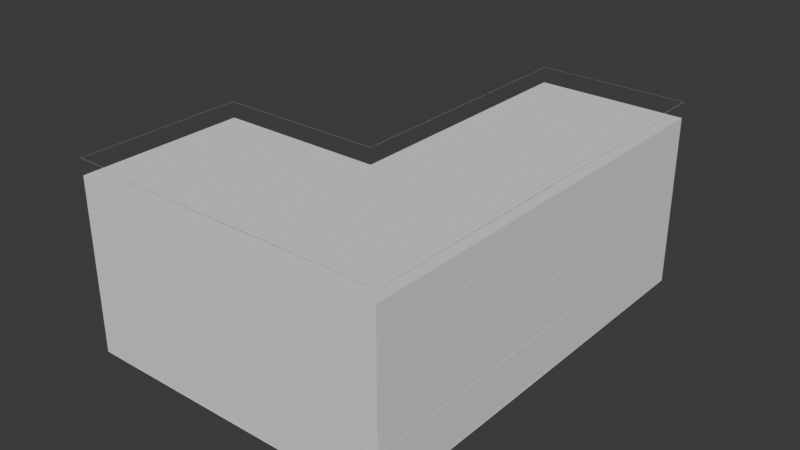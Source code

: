 # Source: Outline.blend  (saved by Blender 4.5.87; exported with 4.5.12 LTS)
import bpy
from mathutils import Matrix  # noqa: F401  (used for matrix-valued properties, if any)

bpy.ops.wm.read_factory_settings(use_empty=True)
scene = bpy.context.scene
scene.name = 'Scene'

# ---- collections
col_collection = bpy.data.collections.new('Collection'); scene.collection.children.link(col_collection)

# ---- images (referenced by path relative to the original .blend; pixels are not part of the script)
import os
ASSET_DIR = os.environ.get("B2B_ASSET_DIR", "")  # directory of the original .blend (textures are referenced by path, not embedded)
HERE = os.path.dirname(os.path.abspath(__file__))  # packed textures are extracted next to this script under _unpacked/

def load_image(name, relpath, width, height, colorspace="sRGB"):
    """Load a texture the original file referenced (path relative to the .blend, or extracted next to this script)."""
    p = next((c for c in (os.path.join(HERE, relpath), os.path.join(ASSET_DIR, relpath)) if relpath and os.path.exists(c)), "")
    if p:
        img = bpy.data.images.load(p, check_existing=True)
        img.name = name
    else:  # same state as the original file: an image datablock whose file is absent (Cycles renders it pink)
        img = bpy.data.images.new(name, width, height)
        img.source = "FILE"
        img.filepath = "//" + (relpath or name)
    img.colorspace_settings.name = colorspace
    return img
img_td_checker = load_image('TD_Checker', '', 128, 128, 'sRGB')

# ---- materials (node trees are filled in below, after node groups)
mat_basic = bpy.data.materials.new('Basic')
mat_basic.surface_render_method = 'BLENDED'
mat_basic.blend_method = 'BLEND'

# ---- node groups
ng_outline = bpy.data.node_groups.new('Outline', 'GeometryNodeTree')
_s = ng_outline.interface.new_socket(name='Geometry', in_out='OUTPUT', socket_type='NodeSocketGeometry')
_s = ng_outline.interface.new_socket(name='Geometry', in_out='INPUT', socket_type='NodeSocketGeometry')
_s = ng_outline.interface.new_socket(name='Elements', in_out='INPUT', socket_type='NodeSocketInt')
_s.default_value = 3
_s.min_value = 1
_s.max_value = 10
_s = ng_outline.interface.new_socket(name='Socket', in_out='INPUT', socket_type='NodeSocketFloat')
_s.default_value = 0.05
_s.description = 'Extrude'
_s = ng_outline.interface.new_socket(name='Extrude material', in_out='INPUT', socket_type='NodeSocketMaterial')
_s.default_value = mat_basic
ng_outline.is_modifier = True
_N = ng_outline.nodes; _L = ng_outline.links
n0 = _N.new('NodeGroupInput'); n0.name = 'Group Input'; n0.location = (-924, -182)
n1 = _N.new('NodeGroupOutput'); n1.name = 'Group Output'; n1.location = (1671, -112)
n2 = _N.new('GeometryNodeExtrudeMesh'); n2.name = 'Extrude Mesh'; n2.location = (-101, 291)
n2.inputs[3].default_value = 0.001
n2.inputs[4].default_value = False
n3 = _N.new('GeometryNodeInputNormal'); n3.name = 'Normal.001'; n3.location = (-1304, 154)
n4 = _N.new('GeometryNodeFieldOnDomain'); n4.name = 'Evaluate on Domain'; n4.location = (-1114, 125)
n4.domain = 'FACE'
n4.data_type = 'FLOAT_VECTOR'
n5 = _N.new('ShaderNodeVectorMath'); n5.name = 'Vector Math'; n5.location = (-924, 125)
n5.operation = 'DOT_PRODUCT'
n6 = _N.new('ShaderNodeMath'); n6.name = 'Math.001'; n6.location = (-696, 125)
n6.operation = 'DIVIDE'
n7 = _N.new('ShaderNodeVectorMath'); n7.name = 'Vector Math.001'; n7.location = (-506, 154)
n7.operation = 'SCALE'
n8 = _N.new('GeometryNodeCaptureAttribute'); n8.name = 'Capture Attribute'; n8.location = (-304, 154)
n8.capture_items.clear()
n9 = _N.new('GeometryNodeSetPosition'); n9.name = 'Set Position'; n9.location = (101, 233)
n10 = _N.new('GeometryNodeSeparateGeometry'); n10.name = 'Separate Geometry.001'; n10.location = (291, 152)
n10.domain = 'FACE'
n11 = _N.new('GeometryNodeJoinGeometry'); n11.name = 'Join Geometry'; n11.location = (1481, -112)
n12 = _N.new('ShaderNodeMath'); n12.name = 'Math'; n12.location = (696, -240)
n12.operation = 'MULTIPLY'
n13 = _N.new('ShaderNodeCombineXYZ'); n13.name = 'Combine XYZ'; n13.location = (886, -240)
n14 = _N.new('GeometryNodeDuplicateElements'); n14.name = 'Duplicate Elements'; n14.location = (494, 58)
n14.domain = 'FACE'
n15 = _N.new('GeometryNodeSetPosition'); n15.name = 'Set Position.001'; n15.location = (1076, -45)
n16 = _N.new('GeometryNodeBoundBox'); n16.name = 'Bounding Box'; n16.location = (-696, -240)
n16.inputs[1].default_value = False
n17 = _N.new('ShaderNodeVectorMath'); n17.name = 'Vector Math.002'; n17.location = (-506, -240)
n17.operation = 'SUBTRACT'
n18 = _N.new('ShaderNodeMath'); n18.name = 'Math.002'; n18.location = (-101, -240)
n18.operation = 'DIVIDE'
n18.use_clamp = True
n19 = _N.new('ShaderNodeVectorMath'); n19.name = 'Vector Math.003'; n19.location = (-304, -240)
n19.operation = 'NORMALIZE'
n20 = _N.new('GeometryNodeSetMaterial'); n20.name = 'Set Material'; n20.location = (1279, -141)
n21 = _N.new('NodeReroute'); n21.name = 'Reroute'; n21.location = (-696, -431)
n21.width = 20
n21.socket_idname = 'NodeSocketMaterial'
n22 = _N.new('NodeReroute'); n22.name = 'Reroute.001'; n22.location = (1216, -431)
n22.width = 20
n22.socket_idname = 'NodeSocketMaterial'
n23 = _N.new('NodeReroute'); n23.name = 'Reroute.002'; n23.location = (-696, 427)
n23.width = 20
n23.socket_idname = 'NodeSocketGeometry'
n24 = _N.new('NodeReroute'); n24.name = 'Reroute.003'; n24.location = (-366, 427)
n24.width = 20
n24.socket_idname = 'NodeSocketGeometry'
n25 = _N.new('NodeReroute'); n25.name = 'Reroute.004'; n25.location = (-696, -107)
n25.width = 20
n25.socket_idname = 'NodeSocketInt'
n26 = _N.new('NodeReroute'); n26.name = 'Reroute.005'; n26.location = (-164, -107)
n26.width = 20
n26.socket_idname = 'NodeSocketInt'
n27 = _N.new('NodeReroute'); n27.name = 'Reroute.006'; n27.location = (-1114, 183)
n27.width = 20
n27.socket_idname = 'NodeSocketVector'
n28 = _N.new('NodeReroute'); n28.name = 'Reroute.007'; n28.location = (-974, 183)
n28.width = 20
n28.socket_idname = 'NodeSocketVector'
n29 = _N.new('NodeReroute'); n29.name = 'Reroute.008'; n29.location = (-556, 183)
n29.width = 20
n29.socket_idname = 'NodeSocketVector'
n30 = _N.new('NodeReroute'); n30.name = 'Reroute.009'; n30.location = (1419, 427)
n30.width = 20
n30.socket_idname = 'NodeSocketGeometry'
n31 = _N.new('NodeReroute'); n31.name = 'Reroute.010'; n31.location = (431, -107)
n31.width = 20
n31.socket_idname = 'NodeSocketInt'
n32 = _N.new('NodeReroute'); n32.name = 'Reroute.011'; n32.location = (634, -273)
n32.width = 20
n32.socket_idname = 'NodeSocketFloat'
n33 = _N.new('NodeReroute'); n33.name = 'Reroute.012'; n33.location = (-101, 17)
n33.width = 20
n33.socket_idname = 'NodeSocketVector'
n34 = _N.new('NodeReroute'); n34.name = 'Reroute.013'; n34.location = (39, 17)
n34.width = 20
n34.socket_idname = 'NodeSocketVector'
n35 = _N.new('NodeReroute'); n35.name = 'Reroute.014'; n35.location = (101, 29)
n35.width = 20
n35.socket_idname = 'NodeSocketBool'
n36 = _N.new('NodeReroute'); n36.name = 'Reroute.015'; n36.location = (1026, 25)
n36.width = 20
n36.socket_idname = 'NodeSocketGeometry'
_L.new(n3.outputs[0], n4.inputs[0])
_L.new(n4.outputs[0], n5.inputs[1])
_L.new(n5.outputs[1], n6.inputs[1])
_L.new(n6.outputs[0], n7.inputs[3])
_L.new(n7.outputs[0], n8.inputs[1])
_L.new(n2.outputs[0], n9.inputs[0])
_L.new(n2.outputs[1], n9.inputs[1])
_L.new(n8.outputs[0], n2.inputs[0])
_L.new(n9.outputs[0], n10.inputs[0])
_L.new(n11.outputs[0], n1.inputs[0])
_L.new(n14.outputs[1], n12.inputs[0])
_L.new(n13.outputs[0], n15.inputs[3])
_L.new(n20.outputs[0], n11.inputs[0])
_L.new(n12.outputs[0], n13.inputs[2])
_L.new(n16.outputs[2], n17.inputs[0])
_L.new(n16.outputs[1], n17.inputs[1])
_L.new(n17.outputs[0], n19.inputs[0])
_L.new(n19.outputs[0], n18.inputs[0])
_L.new(n0.outputs[0], n16.inputs[0])
_L.new(n0.outputs[2], n6.inputs[0])
_L.new(n15.outputs[0], n20.inputs[0])
_L.new(n0.outputs[3], n21.inputs[0])
_L.new(n21.outputs[0], n22.inputs[0])
_L.new(n22.outputs[0], n20.inputs[2])
_L.new(n0.outputs[0], n23.inputs[0])
_L.new(n23.outputs[0], n24.inputs[0])
_L.new(n24.outputs[0], n8.inputs[0])
_L.new(n0.outputs[1], n25.inputs[0])
_L.new(n25.outputs[0], n26.inputs[0])
_L.new(n26.outputs[0], n18.inputs[1])
_L.new(n3.outputs[0], n27.inputs[0])
_L.new(n27.outputs[0], n28.inputs[0])
_L.new(n28.outputs[0], n5.inputs[0])
_L.new(n28.outputs[0], n29.inputs[0])
_L.new(n29.outputs[0], n7.inputs[0])
_L.new(n24.outputs[0], n30.inputs[0])
_L.new(n30.outputs[0], n11.inputs[0])
_L.new(n26.outputs[0], n31.inputs[0])
_L.new(n31.outputs[0], n14.inputs[2])
_L.new(n18.outputs[0], n32.inputs[0])
_L.new(n32.outputs[0], n12.inputs[1])
_L.new(n8.outputs[1], n33.inputs[0])
_L.new(n33.outputs[0], n34.inputs[0])
_L.new(n34.outputs[0], n9.inputs[3])
_L.new(n2.outputs[2], n35.inputs[0])
_L.new(n35.outputs[0], n10.inputs[1])
_L.new(n14.outputs[0], n36.inputs[0])
_L.new(n36.outputs[0], n15.inputs[0])
_L.new(n10.outputs[0], n14.inputs[0])
n1.is_active_output = True
ng_triplanarmap = bpy.data.node_groups.new('TriPlanarMap', 'ShaderNodeTree')
_s = ng_triplanarmap.interface.new_socket(name='TriPlanarMap', in_out='OUTPUT', socket_type='NodeSocketVector')
_s = ng_triplanarmap.interface.new_socket(name='Tile', in_out='INPUT', socket_type='NodeSocketFloat')
_s.min_value = -1e+04
_s.max_value = 1e+04
_N = ng_triplanarmap.nodes; _L = ng_triplanarmap.links
n0 = _N.new('ShaderNodeNewGeometry'); n0.name = 'Geometry'; n0.location = (-611, 141)
n1 = _N.new('ShaderNodeMath'); n1.name = 'Math.002'; n1.location = (-181, -455)
n1.operation = 'MULTIPLY'
n2 = _N.new('ShaderNodeSeparateXYZ'); n2.name = 'Separate XYZ'; n2.location = (-409, -86)
n3 = _N.new('ShaderNodeMath'); n3.name = 'Math'; n3.location = (-181, 34)
n3.operation = 'MULTIPLY'
n4 = _N.new('ShaderNodeSeparateXYZ'); n4.name = 'Separate XYZ.001'; n4.location = (-181, 262)
n5 = _N.new('ShaderNodeMath'); n5.name = 'Math.003'; n5.location = (261, 320)
n5.operation = 'ABSOLUTE'
n6 = _N.new('ShaderNodeCombineXYZ'); n6.name = 'Combine XYZ.002'; n6.location = (59, -455)
n7 = _N.new('ShaderNodeMath'); n7.name = 'Math.001'; n7.location = (-181, -182)
n7.operation = 'MULTIPLY'
n8 = _N.new('ShaderNodeMath'); n8.name = 'Math.004'; n8.location = (59, 262)
n8.operation = 'ABSOLUTE'
n9 = _N.new('ShaderNodeCombineXYZ'); n9.name = 'Combine XYZ'; n9.location = (59, 34)
n10 = _N.new('ShaderNodeCombineXYZ'); n10.name = 'Combine XYZ.001'; n10.location = (59, -189)
n11 = _N.new('ShaderNodeMix'); n11.name = 'Mix'; n11.location = (261, 91)
n11.data_type = 'RGBA'
n12 = _N.new('ShaderNodeMix'); n12.name = 'Mix.001'; n12.location = (476, 91)
n12.data_type = 'RGBA'
n13 = _N.new('NodeGroupInput'); n13.name = 'Group Input'; n13.location = (-409, -278)
n14 = _N.new('NodeGroupOutput'); n14.name = 'Group Output'; n14.location = (666, 91)
n15 = _N.new('NodeReroute'); n15.name = 'Reroute'; n15.location = (-409, 163)
n15.width = 14
n15.socket_idname = 'NodeSocketVector'
n16 = _N.new('NodeReroute'); n16.name = 'Reroute.001'; n16.location = (59, 320)
n16.width = 14
n16.socket_idname = 'NodeSocketFloat'
n17 = _N.new('NodeReroute'); n17.name = 'Reroute.002'; n17.location = (199, 320)
n17.width = 14
n17.socket_idname = 'NodeSocketFloat'
n18 = _N.new('NodeReroute'); n18.name = 'Reroute.003'; n18.location = (401, -488)
n18.width = 14
n18.socket_idname = 'NodeSocketVector'
_L.new(n2.outputs[2], n1.inputs[0])
_L.new(n13.outputs[0], n1.inputs[1])
_L.new(n0.outputs[0], n2.inputs[0])
_L.new(n2.outputs[0], n3.inputs[0])
_L.new(n13.outputs[0], n3.inputs[1])
_L.new(n7.outputs[0], n6.inputs[0])
_L.new(n1.outputs[0], n6.inputs[1])
_L.new(n2.outputs[1], n7.inputs[0])
_L.new(n13.outputs[0], n7.inputs[1])
_L.new(n4.outputs[1], n8.inputs[0])
_L.new(n3.outputs[0], n9.inputs[0])
_L.new(n7.outputs[0], n9.inputs[1])
_L.new(n3.outputs[0], n10.inputs[0])
_L.new(n1.outputs[0], n10.inputs[1])
_L.new(n8.outputs[0], n11.inputs[0])
_L.new(n9.outputs[0], n11.inputs[6])
_L.new(n10.outputs[0], n11.inputs[7])
_L.new(n5.outputs[0], n12.inputs[0])
_L.new(n11.outputs[2], n12.inputs[6])
_L.new(n12.outputs[2], n14.inputs[0])
_L.new(n0.outputs[1], n15.inputs[0])
_L.new(n15.outputs[0], n4.inputs[0])
_L.new(n4.outputs[0], n16.inputs[0])
_L.new(n16.outputs[0], n17.inputs[0])
_L.new(n17.outputs[0], n5.inputs[0])
_L.new(n6.outputs[0], n18.inputs[0])
_L.new(n18.outputs[0], n12.inputs[7])
n14.is_active_output = True

# ---- material node trees
mat_basic.use_nodes = True; mat_basic.node_tree.nodes.clear()

# ---- world
world_world = bpy.data.worlds.new('World'); scene.world = world_world
world_world.use_nodes = True; world_world.node_tree.nodes.clear()
_N = world_world.node_tree.nodes; _L = world_world.node_tree.links
n0 = _N.new('ShaderNodeOutputWorld'); n0.name = 'World Output'; n0.location = (300, 300)
n1 = _N.new('ShaderNodeBackground'); n1.name = 'Background'; n1.location = (10, 300)
n1.inputs[0].default_value = (0.05088, 0.05088, 0.05088, 1.0)
_L.new(n1.outputs[0], n0.inputs[0])
n0.is_active_output = True
world_world.color = (0.05088, 0.05088, 0.05088)
world_world.use_sun_shadow = False
world_world.sun_shadow_jitter_overblur = 0.0

# ---- meshes
me_mesh_1635 = bpy.data.meshes.new('Mesh.1635')
me_mesh_1635.from_pydata([(0.175, 0.5, -0.2), (0.175, -0.5, -0.2), (-0.175, 0.5, -0.2), (0.175, 0.5, 0.2), (0.175, -0.5, 0.2), (-0.175, 0.5, 0.2), (-0.175, -0.5, 0.2), (-0.175, -0.5, -0.2), (0.175, -0.1122, -0.2), (0.175, -0.1122, 0.2), (-0.175, -0.1122, 0.2), (-0.175, -0.1122, -0.2), (-0.5632, -0.1122, 0.2), (-0.5632, -0.5, 0.2), (-0.5632, -0.5, -0.2), (-0.5632, -0.1122, -0.2)], [], [(8, 9, 4, 1), (2, 5, 3, 0), (9, 10, 6, 4), (11, 10, 5, 2), (1, 4, 6, 7), (6, 10, 12, 13), (3, 5, 10, 9), (0, 3, 9, 8), (14, 13, 12, 15), (10, 11, 15, 12), (7, 6, 13, 14)])
_uv = me_mesh_1635.uv_layers.new(name='UVMap')
_uv.uv.foreach_set('vector', [0.3878, 0.3, 0.3878, 0.7, 1.192e-07, 0.7, -1.192e-07, 0.3, 0.325, 0.3, 0.325, 0.7, 0.675, 0.7, 0.675, 0.3, 0.675, 0.3878, 0.325, 0.3878, 0.325, 1.192e-07, 0.675, 1.192e-07, 0.3878, 0.3, 0.3878, 0.7, 1.0, 0.7, 1.0, 0.3, 0.675, 0.3, 0.675, 0.7, 0.325, 0.7, 0.325, 0.3, 0.325, 1.192e-07, 0.325, 0.3878, 0.325, 0.3878, 0.325, 1.192e-07, 0.675, 1.0, 0.325, 1.0, 0.325, 0.3878, 0.675, 0.3878, 1.0, 0.3, 1.0, 0.7, 0.3878, 0.7, 0.3878, 0.3, -1.192e-07, 0.3, 1.192e-07, 0.7, 0.3878, 0.7, 0.3878, 0.3, 0.3878, 0.7, 0.3878, 0.3, 0.3878, 0.3, 0.3878, 0.7, 0.325, 0.3, 0.325, 0.7, 0.325, 0.7, 0.325, 0.3])
me_mesh_1635.update()

# ---- objects
ob_object = bpy.data.objects.new('Object', me_mesh_1635)
_N = mat_basic.node_tree.nodes; _L = mat_basic.node_tree.links
n0 = _N.new('ShaderNodeBsdfPrincipled'); n0.name = 'Principled BSDF'; n0.location = (123, 0)
n0.inputs[0].default_value = (0.5829, 0.5829, 0.5829, 1.0)
n1 = _N.new('ShaderNodeOutputMaterial'); n1.name = 'Material Output'; n1.location = (413, 0)
n2 = _N.new('ShaderNodeTexImage'); n2.name = 'Image Texture'; n2.location = (-167, 0)
n2.image = img_td_checker
n3 = _N.new('ShaderNodeGroup'); n3.name = 'Group'; n3.location = (-369, 0)
n3.node_tree = ng_triplanarmap
n3.inputs[0].default_value = 0.5
n4 = _N.new('ShaderNodeMapping'); n4.name = 'Mapping'; n4.location = (-378, -226)
n5 = _N.new('ShaderNodeTexCoord'); n5.name = 'Texture Coordinate'; n5.location = (-607, -226)
n5.object = None
n6 = _N.new('ShaderNodeValue'); n6.name = 'Value'; n6.location = (-611, -491)
n6.outputs[0].default_value = 1.0
_L.new(n0.outputs[0], n1.inputs[0])
_L.new(n4.outputs[0], n2.inputs[0])
_L.new(n6.outputs[0], n4.inputs[3])
_L.new(n5.outputs[2], n4.inputs[0])
n1.is_active_output = True

# ---- transforms, parenting, visibility, modifiers, constraints
ob_object.location = (0.0, 0.0, 0.0)
ob_object.color = (0.8, 0.8, 0.8, 1.0)
_m = ob_object.modifiers.new('GeometryNodes', 'NODES')
_m.node_group = ng_outline
_gi = [s.identifier for s in ng_outline.interface.items_tree if s.item_type == 'SOCKET' and s.in_out == 'INPUT']
_m[_gi[1]] = 5  # Elements
_m[_gi[2]] = 0.044  # Socket
_m[_gi[3]] = mat_basic  # Extrude material

# ---- collection membership
col_collection.objects.link(ob_object)

# ---- scene / render settings (as saved in the file)
scene.frame_start = 1; scene.frame_end = 250; scene.frame_set(1)
scene.render.engine = 'BLENDER_EEVEE_NEXT'
scene.eevee.ray_tracing_options.trace_max_roughness = 0.0
bpy.context.view_layer.update()

# ---- added for rendering (the .blend has no active camera and no usable light): camera, sun
cam_auto = bpy.data.cameras.new('AutoCamera')
cam_auto.lens = 50.0
cam_auto.sensor_width = 36.0
cam_auto.clip_end = 1000.0
ob_auto_camera = bpy.data.objects.new('AutoCamera', cam_auto)
scene.collection.objects.link(ob_auto_camera)
ob_auto_camera.location = (1.13499, -1.59488, 1.08143)
ob_auto_camera.rotation_euler = (1.09748, -7.21219e-08, 0.694738)
scene.camera = ob_auto_camera
light_auto_sun = bpy.data.lights.new('AutoSun', 'SUN')
light_auto_sun.energy = 3.0
light_auto_sun.angle = 0.0523599
ob_auto_sun = bpy.data.objects.new('AutoSun', light_auto_sun)
scene.collection.objects.link(ob_auto_sun)
ob_auto_sun.rotation_euler = (0.872665, 0.174533, 0.523599)
bpy.context.view_layer.update()

